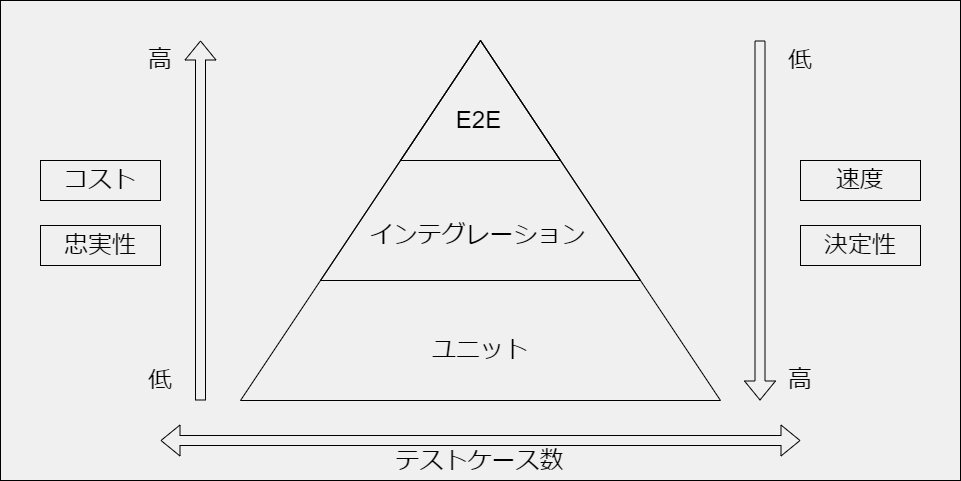

The diagram above was exported from draw.io. Its source (the exported page's mxGraphModel, read from the mxfile embedded in the PNG):
<mxGraphModel dx="2219" dy="678" grid="1" gridSize="10" guides="1" tooltips="1" connect="1" arrows="1" fold="1" page="1" pageScale="1" pageWidth="850" pageHeight="1100" math="0" shadow="0">
  <root>
    <mxCell id="0" />
    <mxCell id="1" parent="0" />
    <mxCell id="29" value="" style="rounded=0;whiteSpace=wrap;html=1;strokeColor=default;fontSize=24;fillColor=#F0F0F0;" vertex="1" parent="1">
      <mxGeometry x="-40" width="960" height="480" as="geometry" />
    </mxCell>
    <mxCell id="2" value="" style="triangle;whiteSpace=wrap;html=1;rotation=-90;fillColor=none;strokeColor=#000000;" vertex="1" parent="1">
      <mxGeometry x="260" y="-20" width="360" height="480" as="geometry" />
    </mxCell>
    <mxCell id="3" value="ユニット" style="rounded=0;whiteSpace=wrap;html=1;fontSize=24;fillColor=none;strokeColor=none;fontColor=#000000;" vertex="1" parent="1">
      <mxGeometry x="280" y="320" width="320" height="60" as="geometry" />
    </mxCell>
    <mxCell id="10" value="" style="triangle;whiteSpace=wrap;html=1;rotation=-90;fillColor=none;strokeColor=#000000;" vertex="1" parent="1">
      <mxGeometry x="320" width="240" height="320" as="geometry" />
    </mxCell>
    <mxCell id="11" value="" style="triangle;whiteSpace=wrap;html=1;rotation=-90;fillColor=none;strokeColor=#000000;" vertex="1" parent="1">
      <mxGeometry x="380" y="20" width="120" height="160" as="geometry" />
    </mxCell>
    <mxCell id="12" value="インテグレーション" style="rounded=0;whiteSpace=wrap;html=1;fontSize=24;fillColor=none;strokeColor=none;fontColor=#000000;" vertex="1" parent="1">
      <mxGeometry x="325" y="205" width="225" height="60" as="geometry" />
    </mxCell>
    <mxCell id="13" value="E2E" style="rounded=0;whiteSpace=wrap;html=1;fontSize=24;fillColor=none;strokeColor=none;fontColor=#000000;" vertex="1" parent="1">
      <mxGeometry x="326" y="90" width="225" height="60" as="geometry" />
    </mxCell>
    <mxCell id="15" value="" style="shape=flexArrow;endArrow=classic;startArrow=classic;html=1;fontSize=24;fillColor=none;strokeColor=#000000;" edge="1" parent="1">
      <mxGeometry width="100" height="100" relative="1" as="geometry">
        <mxPoint x="120" y="440" as="sourcePoint" />
        <mxPoint x="760" y="440" as="targetPoint" />
      </mxGeometry>
    </mxCell>
    <mxCell id="16" value="テストケース数" style="edgeLabel;html=1;align=center;verticalAlign=middle;resizable=0;points=[];fontSize=24;fontColor=#000000;labelBackgroundColor=#F0F0F0;" vertex="1" connectable="0" parent="15">
      <mxGeometry x="-0.0552" y="4" relative="1" as="geometry">
        <mxPoint x="16" y="24" as="offset" />
      </mxGeometry>
    </mxCell>
    <mxCell id="18" value="" style="shape=flexArrow;endArrow=classic;html=1;fontSize=24;fillColor=none;strokeColor=#000000;" edge="1" parent="1">
      <mxGeometry width="50" height="50" relative="1" as="geometry">
        <mxPoint x="160" y="400" as="sourcePoint" />
        <mxPoint x="160" y="40" as="targetPoint" />
      </mxGeometry>
    </mxCell>
    <mxCell id="19" value="コスト" style="rounded=0;whiteSpace=wrap;html=1;fontSize=24;fillColor=none;strokeColor=#000000;fontColor=#000000;" vertex="1" parent="1">
      <mxGeometry y="160" width="120" height="40" as="geometry" />
    </mxCell>
    <mxCell id="21" value="忠実性" style="rounded=0;whiteSpace=wrap;html=1;fontSize=24;fillColor=none;strokeColor=#000000;fontColor=#000000;" vertex="1" parent="1">
      <mxGeometry y="225" width="120" height="40" as="geometry" />
    </mxCell>
    <mxCell id="22" value="速度" style="rounded=0;whiteSpace=wrap;html=1;fontSize=24;fillColor=none;strokeColor=#000000;fontColor=#000000;" vertex="1" parent="1">
      <mxGeometry x="760" y="160" width="120" height="40" as="geometry" />
    </mxCell>
    <mxCell id="23" value="決定性" style="rounded=0;whiteSpace=wrap;html=1;fontSize=24;fillColor=none;strokeColor=#000000;fontColor=#000000;" vertex="1" parent="1">
      <mxGeometry x="760" y="225" width="120" height="40" as="geometry" />
    </mxCell>
    <mxCell id="24" value="" style="shape=flexArrow;endArrow=none;html=1;fontSize=24;fillColor=none;startArrow=block;endFill=0;strokeColor=#000000;" edge="1" parent="1">
      <mxGeometry width="50" height="50" relative="1" as="geometry">
        <mxPoint x="719.5" y="400" as="sourcePoint" />
        <mxPoint x="719.5" y="40" as="targetPoint" />
      </mxGeometry>
    </mxCell>
    <mxCell id="25" value="高" style="rounded=0;whiteSpace=wrap;html=1;fontSize=24;fillColor=none;strokeColor=none;fontColor=#000000;" vertex="1" parent="1">
      <mxGeometry x="100" y="40" width="40" height="40" as="geometry" />
    </mxCell>
    <mxCell id="26" value="低" style="rounded=0;whiteSpace=wrap;html=1;fontSize=24;fillColor=none;strokeColor=none;fontColor=#000000;" vertex="1" parent="1">
      <mxGeometry x="100" y="360" width="40" height="40" as="geometry" />
    </mxCell>
    <mxCell id="27" value="高" style="rounded=0;whiteSpace=wrap;html=1;fontSize=24;fillColor=none;strokeColor=none;fontColor=#000000;" vertex="1" parent="1">
      <mxGeometry x="740" y="360" width="40" height="40" as="geometry" />
    </mxCell>
    <mxCell id="28" value="低" style="rounded=0;whiteSpace=wrap;html=1;fontSize=24;fillColor=none;strokeColor=none;fontColor=#000000;" vertex="1" parent="1">
      <mxGeometry x="740" y="40" width="40" height="40" as="geometry" />
    </mxCell>
  </root>
</mxGraphModel>